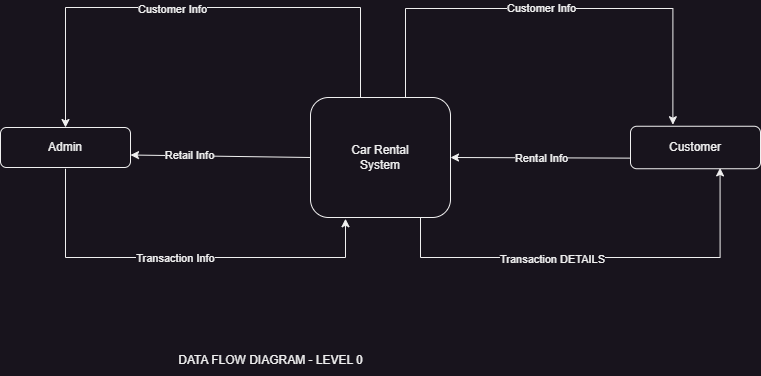

The diagram above was exported from draw.io. Its source (the exported page's mxGraphModel, read from the mxfile embedded in the PNG):
<mxGraphModel dx="1276" dy="625" grid="1" gridSize="10" guides="1" tooltips="1" connect="1" arrows="1" fold="1" page="1" pageScale="1" pageWidth="850" pageHeight="1100" math="0" shadow="0">
  <root>
    <mxCell id="0" />
    <mxCell id="1" parent="0" />
    <mxCell id="B0CBj3l1OAyqEAr3n8iD-9" style="edgeStyle=orthogonalEdgeStyle;rounded=0;orthogonalLoop=1;jettySize=auto;html=1;entryX=0.5;entryY=0;entryDx=0;entryDy=0;" parent="1" source="B0CBj3l1OAyqEAr3n8iD-2" target="B0CBj3l1OAyqEAr3n8iD-4" edge="1">
      <mxGeometry relative="1" as="geometry">
        <mxPoint x="80.00000000000004" y="209" as="targetPoint" />
        <mxPoint x="380.05" y="179" as="sourcePoint" />
        <Array as="points">
          <mxPoint x="380" y="130" />
          <mxPoint x="85" y="130" />
        </Array>
      </mxGeometry>
    </mxCell>
    <mxCell id="B0CBj3l1OAyqEAr3n8iD-17" value="Customer Info" style="edgeLabel;html=1;align=center;verticalAlign=middle;resizable=0;points=[];" parent="B0CBj3l1OAyqEAr3n8iD-9" vertex="1" connectable="0">
      <mxGeometry x="0.1042" y="1" relative="1" as="geometry">
        <mxPoint as="offset" />
      </mxGeometry>
    </mxCell>
    <mxCell id="B0CBj3l1OAyqEAr3n8iD-11" style="edgeStyle=orthogonalEdgeStyle;rounded=0;orthogonalLoop=1;jettySize=auto;html=1;entryX=0.326;entryY=-0.036;entryDx=0;entryDy=0;entryPerimeter=0;" parent="1" target="B0CBj3l1OAyqEAr3n8iD-3" edge="1">
      <mxGeometry relative="1" as="geometry">
        <mxPoint x="690" y="110.5" as="targetPoint" />
        <mxPoint x="425" y="220" as="sourcePoint" />
        <Array as="points">
          <mxPoint x="425" y="131" />
          <mxPoint x="692" y="131" />
        </Array>
      </mxGeometry>
    </mxCell>
    <mxCell id="B0CBj3l1OAyqEAr3n8iD-21" value="Customer Info" style="edgeLabel;html=1;align=center;verticalAlign=middle;resizable=0;points=[];" parent="B0CBj3l1OAyqEAr3n8iD-11" vertex="1" connectable="0">
      <mxGeometry x="-0.0512" y="1" relative="1" as="geometry">
        <mxPoint as="offset" />
      </mxGeometry>
    </mxCell>
    <mxCell id="B0CBj3l1OAyqEAr3n8iD-13" style="edgeStyle=orthogonalEdgeStyle;rounded=0;orthogonalLoop=1;jettySize=auto;html=1;entryX=0.689;entryY=0.98;entryDx=0;entryDy=0;entryPerimeter=0;" parent="1" source="B0CBj3l1OAyqEAr3n8iD-2" target="B0CBj3l1OAyqEAr3n8iD-3" edge="1">
      <mxGeometry relative="1" as="geometry">
        <mxPoint x="780" y="470" as="targetPoint" />
        <Array as="points">
          <mxPoint x="440" y="380" />
          <mxPoint x="740" y="380" />
        </Array>
      </mxGeometry>
    </mxCell>
    <mxCell id="B0CBj3l1OAyqEAr3n8iD-22" value="Transaction DETAILS" style="edgeLabel;html=1;align=center;verticalAlign=middle;resizable=0;points=[];" parent="B0CBj3l1OAyqEAr3n8iD-13" vertex="1" connectable="0">
      <mxGeometry x="-0.2022" y="-1" relative="1" as="geometry">
        <mxPoint as="offset" />
      </mxGeometry>
    </mxCell>
    <mxCell id="B0CBj3l1OAyqEAr3n8iD-2" value="Car Rental&lt;div&gt;System&lt;/div&gt;" style="rounded=1;whiteSpace=wrap;html=1;" parent="1" vertex="1">
      <mxGeometry x="330" y="220" width="140" height="120" as="geometry" />
    </mxCell>
    <mxCell id="B0CBj3l1OAyqEAr3n8iD-3" value="Customer" style="rounded=1;whiteSpace=wrap;html=1;" parent="1" vertex="1">
      <mxGeometry x="650" y="248.75" width="130" height="42.5" as="geometry" />
    </mxCell>
    <mxCell id="B0CBj3l1OAyqEAr3n8iD-16" style="edgeStyle=orthogonalEdgeStyle;rounded=0;orthogonalLoop=1;jettySize=auto;html=1;entryX=0.25;entryY=1;entryDx=0;entryDy=0;" parent="1" edge="1">
      <mxGeometry relative="1" as="geometry">
        <mxPoint x="365" y="341.25" as="targetPoint" />
        <mxPoint x="85" y="291.25" as="sourcePoint" />
        <Array as="points">
          <mxPoint x="85" y="380" />
          <mxPoint x="365" y="380" />
        </Array>
      </mxGeometry>
    </mxCell>
    <mxCell id="B0CBj3l1OAyqEAr3n8iD-19" value="Transaction Info" style="edgeLabel;html=1;align=center;verticalAlign=middle;resizable=0;points=[];" parent="B0CBj3l1OAyqEAr3n8iD-16" vertex="1" connectable="0">
      <mxGeometry x="-0.0285" relative="1" as="geometry">
        <mxPoint as="offset" />
      </mxGeometry>
    </mxCell>
    <mxCell id="B0CBj3l1OAyqEAr3n8iD-4" value="Admin" style="rounded=1;whiteSpace=wrap;html=1;" parent="1" vertex="1">
      <mxGeometry x="20" y="250" width="130" height="40" as="geometry" />
    </mxCell>
    <mxCell id="B0CBj3l1OAyqEAr3n8iD-6" value="" style="endArrow=classic;html=1;rounded=0;entryX=1;entryY=0.5;entryDx=0;entryDy=0;exitX=0;exitY=0.5;exitDx=0;exitDy=0;" parent="1" source="B0CBj3l1OAyqEAr3n8iD-2" edge="1">
      <mxGeometry width="50" height="50" relative="1" as="geometry">
        <mxPoint x="330" y="282.5" as="sourcePoint" />
        <mxPoint x="150" y="277.5" as="targetPoint" />
        <Array as="points" />
      </mxGeometry>
    </mxCell>
    <mxCell id="B0CBj3l1OAyqEAr3n8iD-18" value="Retail Info" style="edgeLabel;html=1;align=center;verticalAlign=middle;resizable=0;points=[];" parent="B0CBj3l1OAyqEAr3n8iD-6" vertex="1" connectable="0">
      <mxGeometry x="0.3534" y="-1" relative="1" as="geometry">
        <mxPoint as="offset" />
      </mxGeometry>
    </mxCell>
    <mxCell id="B0CBj3l1OAyqEAr3n8iD-12" value="" style="edgeStyle=none;orthogonalLoop=1;jettySize=auto;html=1;rounded=0;entryX=1;entryY=0.5;entryDx=0;entryDy=0;exitX=0;exitY=0.75;exitDx=0;exitDy=0;" parent="1" source="B0CBj3l1OAyqEAr3n8iD-3" target="B0CBj3l1OAyqEAr3n8iD-2" edge="1">
      <mxGeometry width="100" relative="1" as="geometry">
        <mxPoint x="460" y="250" as="sourcePoint" />
        <mxPoint x="560" y="250" as="targetPoint" />
        <Array as="points" />
      </mxGeometry>
    </mxCell>
    <mxCell id="B0CBj3l1OAyqEAr3n8iD-20" value="Rental Info" style="edgeLabel;html=1;align=center;verticalAlign=middle;resizable=0;points=[];" parent="B0CBj3l1OAyqEAr3n8iD-12" vertex="1" connectable="0">
      <mxGeometry x="-0.0022" relative="1" as="geometry">
        <mxPoint as="offset" />
      </mxGeometry>
    </mxCell>
    <mxCell id="B0CBj3l1OAyqEAr3n8iD-23" value="DATA FLOW DIAGRAM - LEVEL 0" style="text;html=1;align=center;verticalAlign=middle;resizable=0;points=[];autosize=1;strokeColor=none;fillColor=none;" parent="1" vertex="1">
      <mxGeometry x="185" y="468" width="210" height="30" as="geometry" />
    </mxCell>
  </root>
</mxGraphModel>